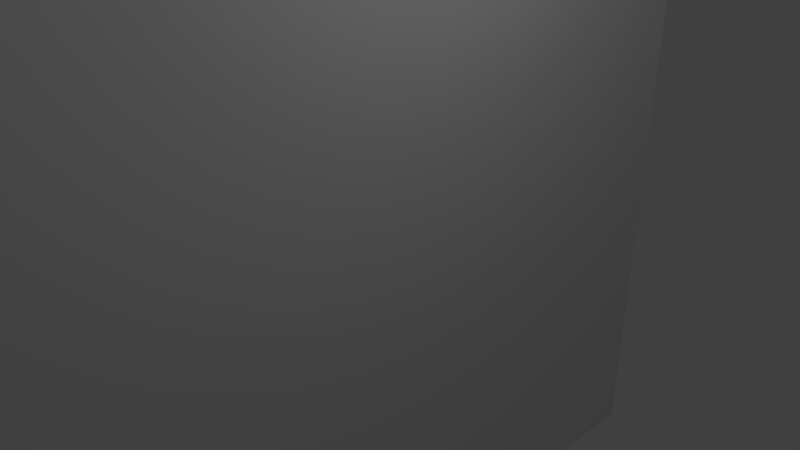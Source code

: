 # Source: wall.blend  (saved by Blender 2.79.0; exported with 4.5.12 LTS)
import bpy
from mathutils import Matrix  # noqa: F401  (used for matrix-valued properties, if any)

bpy.ops.wm.read_factory_settings(use_empty=True)
scene = bpy.context.scene
scene.name = 'Scene'

# ---- collections
col_collection_1 = bpy.data.collections.new('Collection 1'); scene.collection.children.link(col_collection_1)

# ---- materials (node trees are filled in below, after node groups)
mat_material = bpy.data.materials.new('Material')
mat_material.alpha_threshold = 0.0
mat_material.use_transparent_shadow = False
mat_material.roughness = 0.5
mat_material.line_color = (0.0, 0.0, 0.0, 1.0)

# ---- material node trees

# ---- world
world_world = bpy.data.worlds.new('World'); scene.world = world_world
world_world.color = (0.05088, 0.05088, 0.05088)
world_world.use_sun_shadow = False
world_world.sun_shadow_jitter_overblur = 0.0
world_world.cycles.sampling_method = 'MANUAL'

# ---- cameras
cam_camera = bpy.data.cameras.new('Camera')
cam_camera.clip_end = 100.0
cam_camera.lens = 35.0
cam_camera.sensor_width = 32.0
cam_camera.sensor_height = 18.0
cam_camera.ortho_scale = 7.314
cam_camera.dof.focus_distance = 0.0
cam_camera.dof.aperture_fstop = 128.0

# ---- lights
light_lamp = bpy.data.lights.new('Lamp', 'POINT')
light_lamp.transmission_factor = 0.0
light_lamp.cutoff_distance = 30.0
light_lamp.energy = 100.0
light_lamp.shadow_buffer_clip_start = 1.001
light_lamp.shadow_soft_size = 0.1
light_lamp.shadow_maximum_resolution = 0.006
light_lamp.use_absolute_resolution = True

# ---- meshes
me_cube = bpy.data.meshes.new('Cube')
me_cube.from_pydata([(25.0, 200.0, -175.0), (25.0, -200.0, -175.0), (-25.0, -200.0, -175.0), (-25.0, 200.0, -175.0), (25.0, 200.0, 175.0), (25.0, -200.0, 175.0), (-25.0, -200.0, 175.0), (-25.0, 200.0, 175.0)], [], [(0, 1, 2, 3), (4, 7, 6, 5), (0, 4, 5, 1), (1, 5, 6, 2), (2, 6, 7, 3), (4, 0, 3, 7)])
_uv = me_cube.uv_layers.new(name='UVMap')
_uv.uv.foreach_set('vector', [0.724, 0.9528, 0.724, 0.2551, 0.7821, 0.2551, 0.7821, 0.9528, 0.7821, 0.9528, 0.724, 0.9528, 0.724, 0.2551, 0.7821, 0.2551, 0.4347, 0.9723, 0.02767, 0.9723, 0.02767, 0.2746, 0.4347, 0.2746, 0.724, 0.6621, 0.724, 0.2551, 0.7821, 0.2551, 0.7821, 0.6621, 0.4347, 0.9723, 0.02767, 0.9723, 0.02767, 0.2746, 0.4347, 0.2746, 0.724, 0.6621, 0.724, 0.2551, 0.7821, 0.2551, 0.7821, 0.6621])
me_cube.materials.append(mat_material)
me_cube.use_remesh_preserve_volume = False
me_cube.use_remesh_preserve_attributes = False
me_cube.use_mirror_vertex_groups = False
me_cube.update()

# ---- objects
ob_cube = bpy.data.objects.new('Cube', me_cube)
ob_lamp = bpy.data.objects.new('Lamp', light_lamp)
ob_camera = bpy.data.objects.new('Camera', cam_camera)

# ---- transforms, parenting, visibility, modifiers, constraints
ob_cube.location = (0.0, 0.0, 0.0)
ob_cube.scale = (0.012, 0.03, 0.03257)
ob_cube.lock_rotations_4d = False
ob_cube.empty_display_type = 'ARROWS'
ob_cube.lineart.crease_threshold = 0.0
ob_lamp.location = (4.076, 1.005, 5.904)
ob_lamp.rotation_euler = (0.6503, 0.05522, 1.866)
ob_lamp.lock_rotations_4d = False
ob_lamp.empty_display_type = 'ARROWS'
ob_lamp.color = (0.0, 0.0, 0.0, 0.0)
ob_lamp.lineart.crease_threshold = 0.0
ob_camera.location = (7.481, -6.508, 5.344)
ob_camera.rotation_euler = (1.109, 0.0, 0.8149)
ob_camera.lock_rotations_4d = False
ob_camera.empty_display_type = 'ARROWS'
ob_camera.color = (0.0, 0.0, 0.0, 0.0)
ob_camera.display_type = 'WIRE'
ob_camera.lineart.crease_threshold = 0.0

# ---- collection membership
col_collection_1.objects.link(ob_cube)
col_collection_1.objects.link(ob_lamp)
col_collection_1.objects.link(ob_camera)

# ---- scene / render settings (as saved in the file)
scene.camera = ob_camera
scene.frame_start = 1; scene.frame_end = 250; scene.frame_set(1)
scene.render.engine = 'BLENDER_EEVEE_NEXT'
scene.render.resolution_percentage = 50
scene.render.dither_intensity = 0.0
scene.cycles.use_denoising = False
scene.cycles.samples = 128
scene.cycles.sampling_pattern = 'TABULATED_SOBOL'
scene.cycles.use_adaptive_sampling = False
scene.cycles.use_light_tree = False
scene.cycles.blur_glossy = 0.0
scene.cycles.sample_clamp_indirect = 0.0
scene.view_settings.view_transform = 'Standard'
scene.unit_settings.scale_length = 0.01
bpy.context.view_layer.update()
